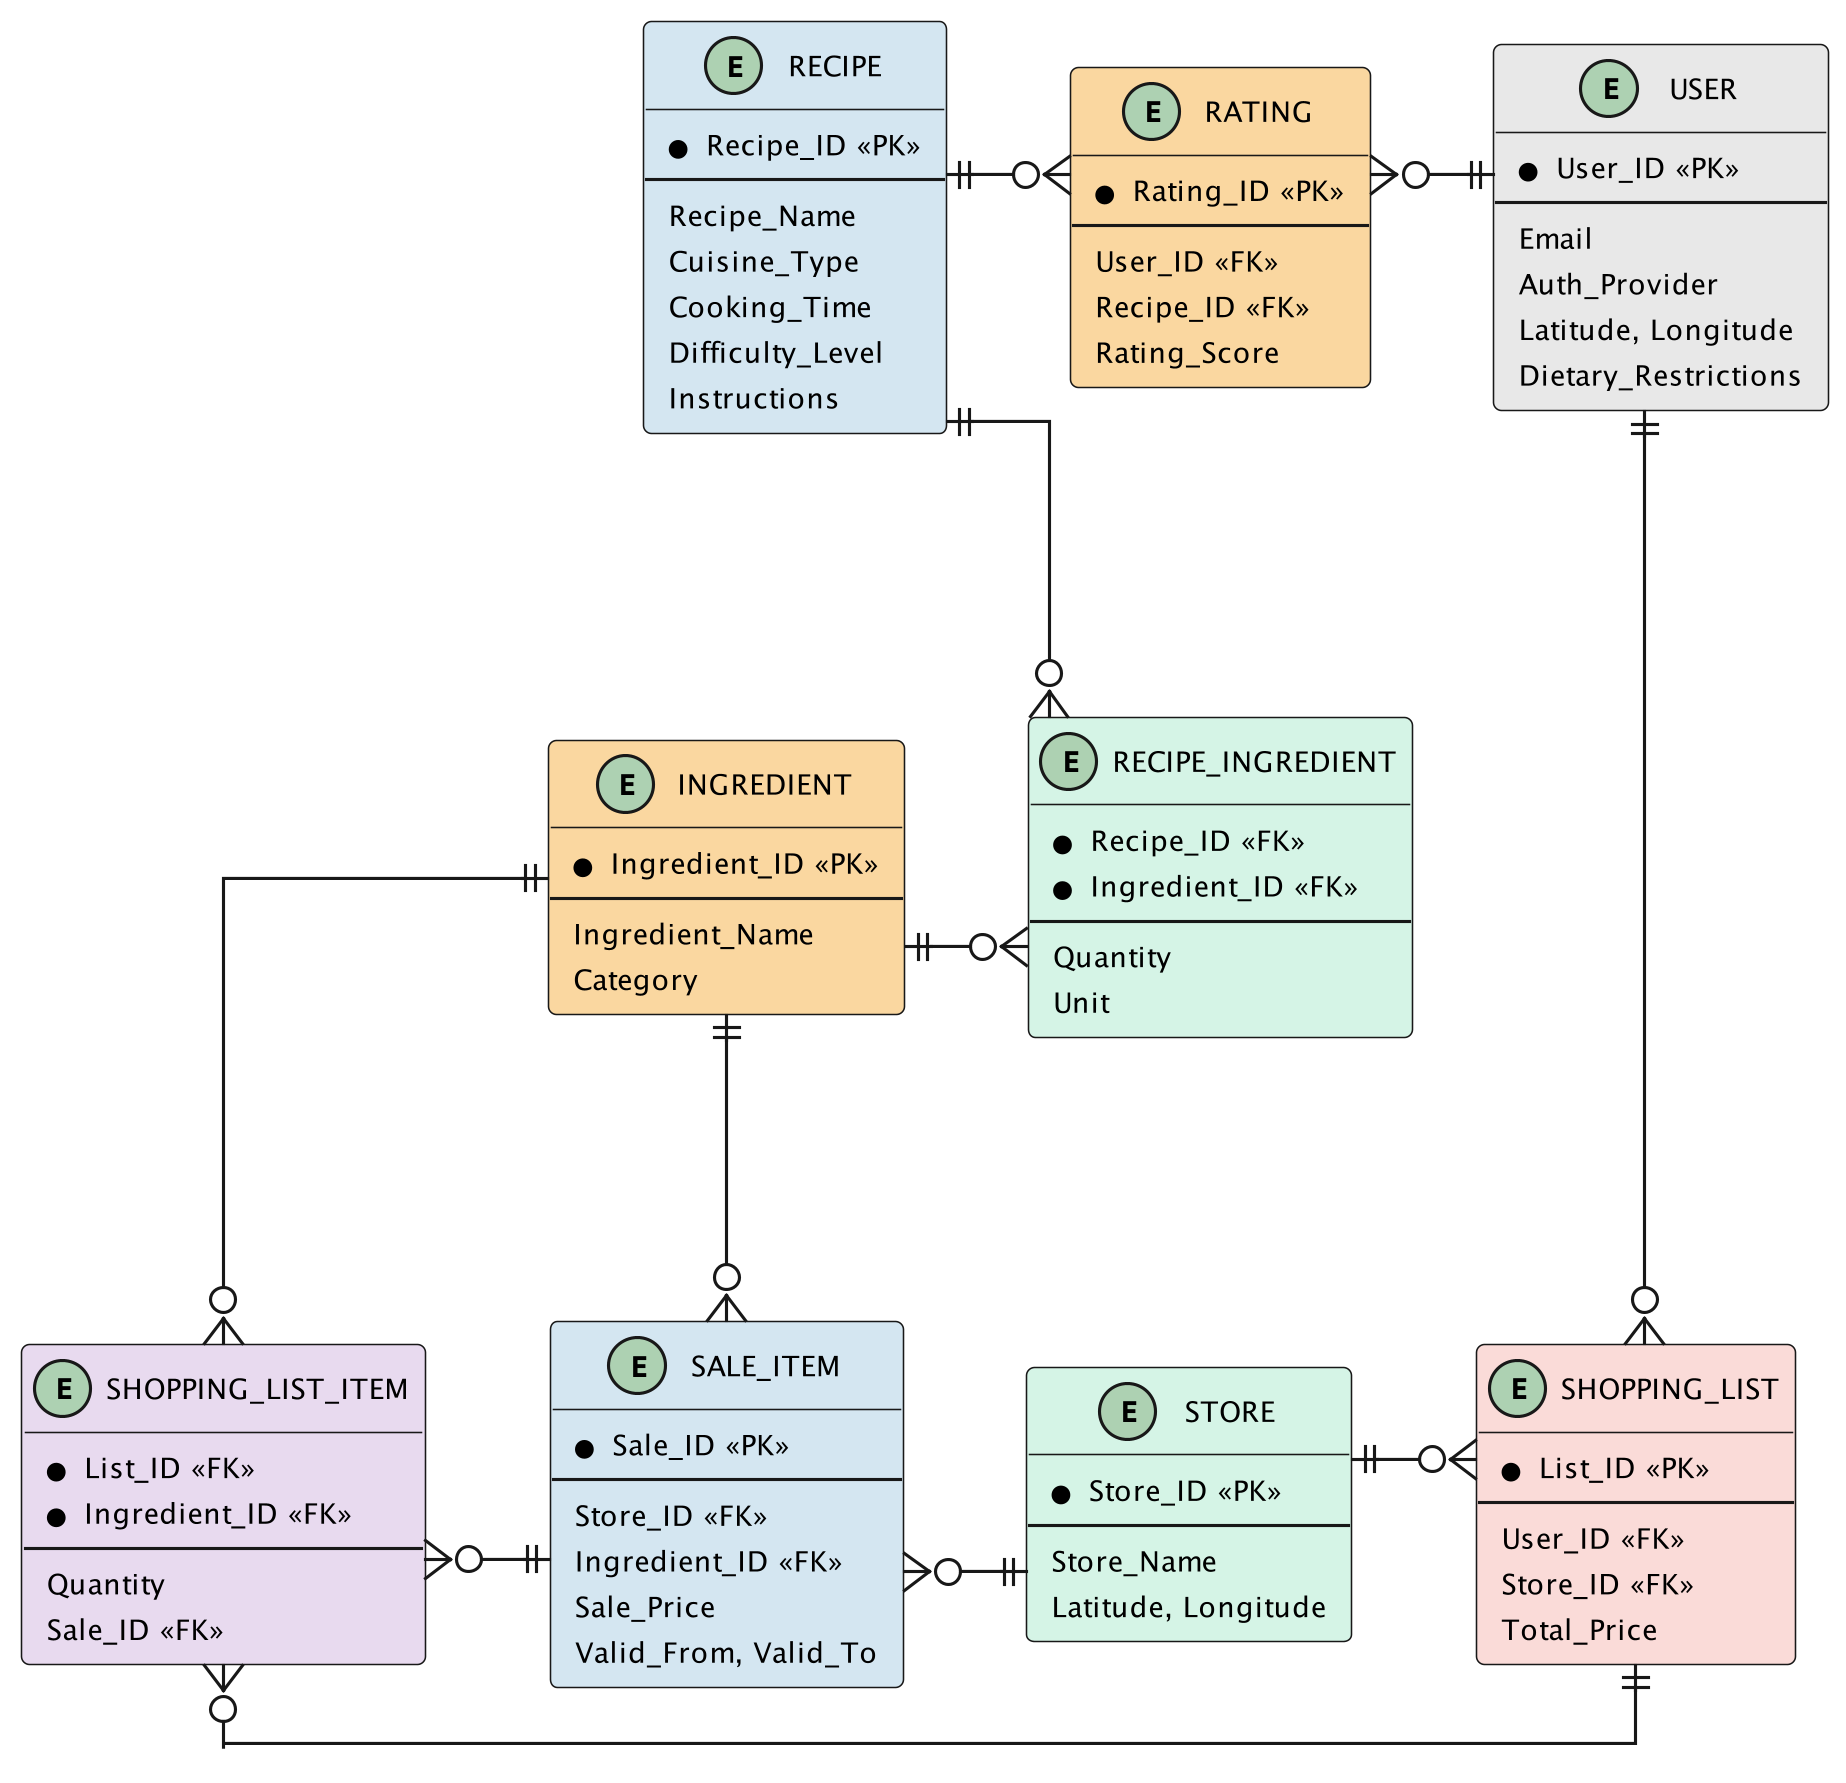

The diagram above was rendered by PlantUML. Its source (embedded in the PNG):
@startuml CookWise_ERD

' High quality PNG export settings
skinparam dpi 300

' A4 Portrait optimized - 3 row layout
skinparam linetype ortho
skinparam nodesep 40
skinparam ranksep 45
skinparam defaultFontSize 9
skinparam padding 2
skinparam entity {
  FontSize 9
  AttributeFontSize 8
}

' Row 1: User Flow
together {
  entity "USER" as USER #E8E8E8 {
    * User_ID <<PK>>
    --
    Email
    Auth_Provider
    Latitude, Longitude
    Dietary_Restrictions
  }
  
  entity "RATING" as RATING #FAD7A0 {
    * Rating_ID <<PK>>
    --
    User_ID <<FK>>
    Recipe_ID <<FK>>
    Rating_Score
  }
  
  entity "RECIPE" as RECIPE #D4E6F1 {
    * Recipe_ID <<PK>>
    --
    Recipe_Name
    Cuisine_Type
    Cooking_Time
    Difficulty_Level
    Instructions
  }
}

USER -[hidden]right- RATING
RATING -[hidden]right- RECIPE

' Row 2: Recipe Components
together {
  entity "RECIPE_INGREDIENT" as RI #D5F4E6 {
    * Recipe_ID <<FK>>
    * Ingredient_ID <<FK>>
    --
    Quantity
    Unit
  }
  
  entity "INGREDIENT" as ING #FAD7A0 {
    * Ingredient_ID <<PK>>
    --
    Ingredient_Name
    Category
  }
}

RI -[hidden]right- ING

' Row 3: Shopping Flow
together {
  entity "SHOPPING_LIST" as SL #FADBD8 {
    * List_ID <<PK>>
    --
    User_ID <<FK>>
    Store_ID <<FK>>
    Total_Price
  }
  
  entity "STORE" as STORE #D5F4E6 {
    * Store_ID <<PK>>
    --
    Store_Name
    Latitude, Longitude
  }
  
  entity "SALE_ITEM" as SALE #D4E6F1 {
    * Sale_ID <<PK>>
    --
    Store_ID <<FK>>
    Ingredient_ID <<FK>>
    Sale_Price
    Valid_From, Valid_To
  }
  
  entity "SHOPPING_LIST_ITEM" as SLI #E8DAEF {
    * List_ID <<FK>>
    * Ingredient_ID <<FK>>
    --
    Quantity
    Sale_ID <<FK>>
  }
}

SL -[hidden]right- STORE
STORE -[hidden]right- SALE
SALE -[hidden]right- SLI

' Vertical alignment
USER -[hidden]down- RI
RATING -[hidden]down- RI
RECIPE -[hidden]down- ING
RI -[hidden]down- SL
ING -[hidden]down- STORE

' Relationships
USER ||--o{ RATING : ""
USER ||--down-o{ SL : ""

RATING }o--|| RECIPE : ""
RECIPE ||--down-o{ RI : ""
RI }o--|| ING : ""

SL ||--right-o{ SLI : ""
SL }o--right-|| STORE : ""

ING ||--down-o{ SALE : ""
ING ||--down-o{ SLI : ""

STORE ||--down-o{ SALE : ""
SALE ||--left-o{ SLI : ""

@enduml